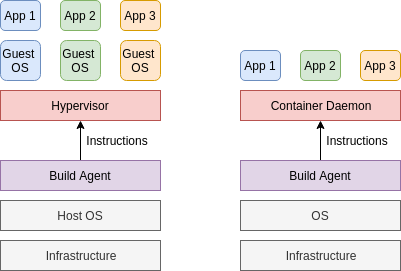

The diagram above was exported from draw.io. Its source (the exported page's mxGraphModel, read from the mxfile embedded in the PNG):
<mxGraphModel dx="508" dy="749" grid="1" gridSize="10" guides="1" tooltips="1" connect="1" arrows="1" fold="1" page="1" pageScale="1" pageWidth="3300" pageHeight="4681" math="0" shadow="0">
  <root>
    <mxCell id="0" />
    <mxCell id="1" parent="0" />
    <mxCell id="y36R5AG2wTm4GNgj8tPJ-1" value="Infrastructure" style="rounded=0;whiteSpace=wrap;html=1;fillColor=#f5f5f5;strokeColor=#666666;fontColor=#333333;" vertex="1" parent="1">
      <mxGeometry x="40" y="250" width="160" height="30" as="geometry" />
    </mxCell>
    <mxCell id="y36R5AG2wTm4GNgj8tPJ-2" value="Host OS" style="rounded=0;whiteSpace=wrap;html=1;fillColor=#f5f5f5;strokeColor=#666666;fontColor=#333333;" vertex="1" parent="1">
      <mxGeometry x="40" y="210" width="160" height="30" as="geometry" />
    </mxCell>
    <mxCell id="y36R5AG2wTm4GNgj8tPJ-3" value="Hypervisor" style="rounded=0;whiteSpace=wrap;html=1;fillColor=#f8cecc;strokeColor=#b85450;" vertex="1" parent="1">
      <mxGeometry x="40" y="100" width="160" height="30" as="geometry" />
    </mxCell>
    <mxCell id="y36R5AG2wTm4GNgj8tPJ-4" value="Guest &lt;br&gt;OS" style="rounded=1;whiteSpace=wrap;html=1;fillColor=#dae8fc;strokeColor=#6c8ebf;" vertex="1" parent="1">
      <mxGeometry x="40" y="50" width="40" height="40" as="geometry" />
    </mxCell>
    <mxCell id="y36R5AG2wTm4GNgj8tPJ-6" value="Guest &lt;br&gt;OS" style="rounded=1;whiteSpace=wrap;html=1;fillColor=#d5e8d4;strokeColor=#82b366;" vertex="1" parent="1">
      <mxGeometry x="100" y="50" width="40" height="40" as="geometry" />
    </mxCell>
    <mxCell id="y36R5AG2wTm4GNgj8tPJ-7" value="Guest &lt;br&gt;OS" style="rounded=1;whiteSpace=wrap;html=1;fillColor=#ffe6cc;strokeColor=#d79b00;" vertex="1" parent="1">
      <mxGeometry x="160" y="50" width="40" height="40" as="geometry" />
    </mxCell>
    <mxCell id="y36R5AG2wTm4GNgj8tPJ-10" style="edgeStyle=orthogonalEdgeStyle;rounded=0;orthogonalLoop=1;jettySize=auto;html=1;exitX=0.5;exitY=0;exitDx=0;exitDy=0;entryX=0.5;entryY=1;entryDx=0;entryDy=0;" edge="1" parent="1" source="y36R5AG2wTm4GNgj8tPJ-8" target="y36R5AG2wTm4GNgj8tPJ-3">
      <mxGeometry relative="1" as="geometry" />
    </mxCell>
    <mxCell id="y36R5AG2wTm4GNgj8tPJ-8" value="Build Agent" style="rounded=0;whiteSpace=wrap;html=1;fillColor=#e1d5e7;strokeColor=#9673a6;" vertex="1" parent="1">
      <mxGeometry x="40" y="170" width="160" height="30" as="geometry" />
    </mxCell>
    <mxCell id="y36R5AG2wTm4GNgj8tPJ-11" value="Instructions" style="text;html=1;strokeColor=none;fillColor=none;align=center;verticalAlign=middle;whiteSpace=wrap;rounded=0;" vertex="1" parent="1">
      <mxGeometry x="137" y="140" width="40" height="20" as="geometry" />
    </mxCell>
    <mxCell id="y36R5AG2wTm4GNgj8tPJ-15" value="Infrastructure" style="rounded=0;whiteSpace=wrap;html=1;fillColor=#f5f5f5;strokeColor=#666666;fontColor=#333333;" vertex="1" parent="1">
      <mxGeometry x="280" y="250" width="160" height="30" as="geometry" />
    </mxCell>
    <mxCell id="y36R5AG2wTm4GNgj8tPJ-16" value="OS" style="rounded=0;whiteSpace=wrap;html=1;fillColor=#f5f5f5;strokeColor=#666666;fontColor=#333333;" vertex="1" parent="1">
      <mxGeometry x="280" y="210" width="160" height="30" as="geometry" />
    </mxCell>
    <mxCell id="y36R5AG2wTm4GNgj8tPJ-17" value="Container Daemon" style="rounded=0;whiteSpace=wrap;html=1;fillColor=#f8cecc;strokeColor=#b85450;" vertex="1" parent="1">
      <mxGeometry x="280" y="100" width="160" height="30" as="geometry" />
    </mxCell>
    <mxCell id="y36R5AG2wTm4GNgj8tPJ-21" style="edgeStyle=orthogonalEdgeStyle;rounded=0;orthogonalLoop=1;jettySize=auto;html=1;exitX=0.5;exitY=0;exitDx=0;exitDy=0;entryX=0.5;entryY=1;entryDx=0;entryDy=0;" edge="1" source="y36R5AG2wTm4GNgj8tPJ-22" target="y36R5AG2wTm4GNgj8tPJ-17" parent="1">
      <mxGeometry relative="1" as="geometry" />
    </mxCell>
    <mxCell id="y36R5AG2wTm4GNgj8tPJ-22" value="Build Agent" style="rounded=0;whiteSpace=wrap;html=1;fillColor=#e1d5e7;strokeColor=#9673a6;" vertex="1" parent="1">
      <mxGeometry x="280" y="170" width="160" height="30" as="geometry" />
    </mxCell>
    <mxCell id="y36R5AG2wTm4GNgj8tPJ-23" value="Instructions" style="text;html=1;strokeColor=none;fillColor=none;align=center;verticalAlign=middle;whiteSpace=wrap;rounded=0;" vertex="1" parent="1">
      <mxGeometry x="377" y="140" width="40" height="20" as="geometry" />
    </mxCell>
    <mxCell id="y36R5AG2wTm4GNgj8tPJ-24" value="App 1" style="rounded=1;whiteSpace=wrap;html=1;fillColor=#dae8fc;strokeColor=#6c8ebf;" vertex="1" parent="1">
      <mxGeometry x="40" y="10" width="40" height="30" as="geometry" />
    </mxCell>
    <mxCell id="y36R5AG2wTm4GNgj8tPJ-27" value="App 2" style="rounded=1;whiteSpace=wrap;html=1;fillColor=#d5e8d4;strokeColor=#82b366;" vertex="1" parent="1">
      <mxGeometry x="100" y="10" width="40" height="30" as="geometry" />
    </mxCell>
    <mxCell id="y36R5AG2wTm4GNgj8tPJ-28" value="App 3" style="rounded=1;whiteSpace=wrap;html=1;fillColor=#ffe6cc;strokeColor=#d79b00;" vertex="1" parent="1">
      <mxGeometry x="160" y="10" width="40" height="30" as="geometry" />
    </mxCell>
    <mxCell id="y36R5AG2wTm4GNgj8tPJ-29" value="App 1" style="rounded=1;whiteSpace=wrap;html=1;fillColor=#dae8fc;strokeColor=#6c8ebf;" vertex="1" parent="1">
      <mxGeometry x="280" y="60" width="40" height="30" as="geometry" />
    </mxCell>
    <mxCell id="y36R5AG2wTm4GNgj8tPJ-30" value="App 2" style="rounded=1;whiteSpace=wrap;html=1;fillColor=#d5e8d4;strokeColor=#82b366;" vertex="1" parent="1">
      <mxGeometry x="340" y="60" width="40" height="30" as="geometry" />
    </mxCell>
    <mxCell id="y36R5AG2wTm4GNgj8tPJ-31" value="App 3" style="rounded=1;whiteSpace=wrap;html=1;fillColor=#ffe6cc;strokeColor=#d79b00;" vertex="1" parent="1">
      <mxGeometry x="400" y="60" width="40" height="30" as="geometry" />
    </mxCell>
  </root>
</mxGraphModel>